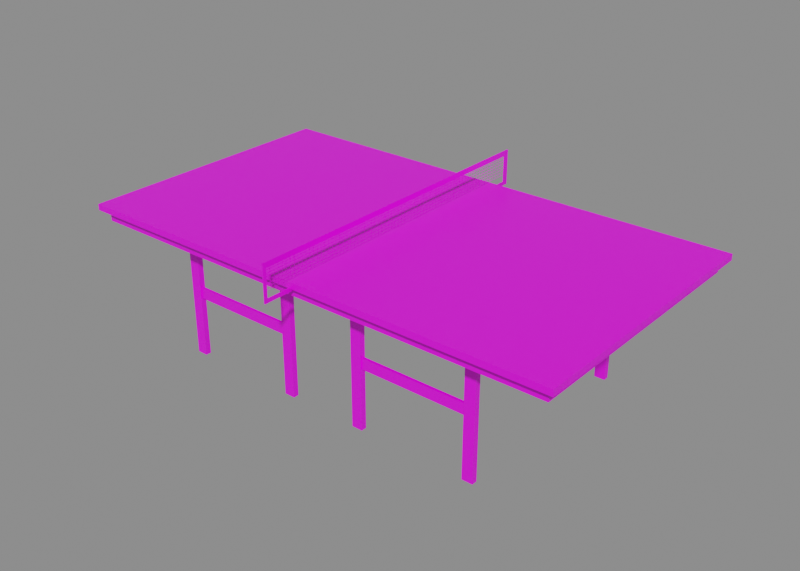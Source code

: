 # Source: table_tennis.blend  (saved by Blender 2.92.15; exported with 4.5.12 LTS)
import bpy
from mathutils import Matrix  # noqa: F401  (used for matrix-valued properties, if any)

bpy.ops.wm.read_factory_settings(use_empty=True)
scene = bpy.context.scene
scene.name = 'Scene'

# ---- collections
col_collection = bpy.data.collections.new('Collection'); scene.collection.children.link(col_collection)

# ---- images (referenced by path relative to the original .blend; pixels are not part of the script)
import os
ASSET_DIR = os.environ.get("B2B_ASSET_DIR", "")  # directory of the original .blend (textures are referenced by path, not embedded)
HERE = os.path.dirname(os.path.abspath(__file__))  # packed textures are extracted next to this script under _unpacked/

def load_image(name, relpath, width, height, colorspace="sRGB"):
    """Load a texture the original file referenced (path relative to the .blend, or extracted next to this script)."""
    p = next((c for c in (os.path.join(HERE, relpath), os.path.join(ASSET_DIR, relpath)) if relpath and os.path.exists(c)), "")
    if p:
        img = bpy.data.images.load(p, check_existing=True)
        img.name = name
    else:  # same state as the original file: an image datablock whose file is absent (Cycles renders it pink)
        img = bpy.data.images.new(name, width, height)
        img.source = "FILE"
        img.filepath = "//" + (relpath or name)
    img.colorspace_settings.name = colorspace
    return img
img_low_poly_vhs_textures_png = load_image('low poly vhs textures.png', 'textures/low poly vhs textures.png', 1024, 1024, 'sRGB')

# ---- materials (node trees are filled in below, after node groups)
mat_material = bpy.data.materials.new('Material')
mat_material.alpha_threshold = 0.0
mat_material.line_color = (0.0, 0.0, 0.0, 1.0)

# ---- material node trees
mat_material.use_nodes = True; mat_material.node_tree.nodes.clear()
_N = mat_material.node_tree.nodes; _L = mat_material.node_tree.links
n0 = _N.new('ShaderNodeOutputMaterial'); n0.name = 'Material Output'; n0.location = (300, 300)
n1 = _N.new('ShaderNodeBsdfPrincipled'); n1.name = 'Principled BSDF'; n1.location = (10, 300)
n1.distribution = 'GGX'
n1.subsurface_method = 'BURLEY'
n1.inputs[2].default_value = 0.4783
n1.inputs[3].default_value = 1.45
n1.inputs[27].default_value = (0.0, 0.0, 0.0, 1.0)
n1.inputs[28].default_value = 1.0
n2 = _N.new('ShaderNodeTexImage'); n2.name = 'Image Texture'; n2.location = (-280, 280)
n2.image = img_low_poly_vhs_textures_png
_L.new(n1.outputs[0], n0.inputs[0])
_L.new(n2.outputs[0], n1.inputs[0])
n0.is_active_output = True

# ---- world
world_world_001 = bpy.data.worlds.new('World.001'); scene.world = world_world_001
world_world_001.use_nodes = True; world_world_001.node_tree.nodes.clear()
_N = world_world_001.node_tree.nodes; _L = world_world_001.node_tree.links
n0 = _N.new('ShaderNodeOutputWorld'); n0.name = 'World Output'; n0.location = (300, 300)
n1 = _N.new('ShaderNodeBackground'); n1.name = 'Background'; n1.location = (10, 300)
n1.inputs[0].default_value = (0.2396, 0.2396, 0.2396, 1.0)
_L.new(n1.outputs[0], n0.inputs[0])
n0.is_active_output = True
world_world_001.use_sun_shadow = False
world_world_001.sun_shadow_jitter_overblur = 0.0

# ---- meshes
me_cube_021 = bpy.data.meshes.new('Cube.021')
me_cube_021.from_pydata([(-0.5372, -0.01232, -0.2876), (-0.5372, -0.01232, 0.3266), (-0.5372, 0.01232, -0.2876), (-0.5372, 0.01232, 0.3266), (-0.4891, -0.01232, -0.2876), (-0.4891, -0.01232, 0.3266), (-0.4891, 0.01232, -0.2876), (-0.4891, 0.01232, 0.3266), (-0.5217, -0.006351, 0.03005), (0.01211, -0.006351, 0.03005), (-0.5217, 0.006351, 0.03005), (0.01211, 0.006351, 0.03005), (-0.5217, -0.006351, -0.01828), (0.01211, -0.006351, -0.01828), (-0.5217, 0.006351, -0.01828), (0.01211, 0.006351, -0.01828), (-0.01644, -0.01232, -0.2876), (-0.01644, -0.01232, 0.3266), (-0.01644, 0.01232, -0.2876), (-0.01644, 0.01232, 0.3266), (0.03167, -0.01232, -0.2876), (0.03167, -0.01232, 0.3266), (0.03167, 0.01232, -0.2876), (0.03167, 0.01232, 0.3266), (0.3434, -0.01232, -0.2876), (0.3434, -0.01232, 0.3266), (0.3434, 0.01232, -0.2876), (0.3434, 0.01232, 0.3266), (0.3915, -0.01232, -0.2876), (0.3915, -0.01232, 0.3266), (0.3915, 0.01232, -0.2876), (0.3915, 0.01232, 0.3266), (0.3588, -0.006351, 0.03005), (0.8927, -0.006351, 0.03005), (0.3588, 0.006351, 0.03005), (0.8927, 0.006351, 0.03005), (0.3588, -0.006351, -0.01828), (0.8927, -0.006351, -0.01828), (0.3588, 0.006351, -0.01828), (0.8927, 0.006351, -0.01828), (0.8641, -0.01232, -0.2876), (0.8641, -0.01232, 0.3266), (0.8641, 0.01232, -0.2876), (0.8641, 0.01232, 0.3266), (0.9122, -0.01232, -0.2876), (0.9122, -0.01232, 0.3266), (0.9122, 0.01232, -0.2876), (0.9122, 0.01232, 0.3266), (-0.5372, -0.918, -0.2876), (-0.5372, -0.918, 0.3266), (-0.5372, -0.8934, -0.2876), (-0.5372, -0.8934, 0.3266), (-0.4891, -0.918, -0.2876), (-0.4891, -0.918, 0.3266), (-0.4891, -0.8934, -0.2876), (-0.4891, -0.8934, 0.3266), (-0.5217, -0.9121, 0.03005), (0.01211, -0.9121, 0.03005), (-0.5217, -0.8994, 0.03005), (0.01211, -0.8994, 0.03005), (-0.5217, -0.9121, -0.01828), (0.01211, -0.9121, -0.01828), (-0.5217, -0.8994, -0.01828), (0.01211, -0.8994, -0.01828), (-0.01644, -0.918, -0.2876), (-0.01644, -0.918, 0.3266), (-0.01644, -0.8934, -0.2876), (-0.01644, -0.8934, 0.3266), (0.03167, -0.918, -0.2876), (0.03167, -0.918, 0.3266), (0.03167, -0.8934, -0.2876), (0.03167, -0.8934, 0.3266), (0.3434, -0.918, -0.2876), (0.3434, -0.918, 0.3266), (0.3434, -0.8934, -0.2876), (0.3434, -0.8934, 0.3266), (0.3915, -0.918, -0.2876), (0.3915, -0.918, 0.3266), (0.3915, -0.8934, -0.2876), (0.3915, -0.8934, 0.3266), (0.3588, -0.9121, 0.03005), (0.8927, -0.9121, 0.03005), (0.3588, -0.8994, 0.03005), (0.8927, -0.8994, 0.03005), (0.3588, -0.9121, -0.01828), (0.8927, -0.9121, -0.01828), (0.3588, -0.8994, -0.01828), (0.8927, -0.8994, -0.01828), (0.8641, -0.918, -0.2876), (0.8641, -0.918, 0.3266), (0.8641, -0.8934, -0.2876), (0.8641, -0.8934, 0.3266), (0.9122, -0.918, -0.2876), (0.9122, -0.918, 0.3266), (0.9122, -0.8934, -0.2876), (0.9122, -0.8934, 0.3266), (-0.8794, -1.035, 0.2637), (-0.8794, -1.035, 0.3397), (-0.8794, 0.1267, 0.2637), (-0.8794, 0.1267, 0.3397), (1.267, -1.035, 0.2637), (1.267, -1.035, 0.3397), (1.267, 0.1267, 0.2637), (1.267, 0.1267, 0.3397), (-0.8794, -1.035, 0.3126), (-0.8794, 0.1267, 0.3126), (1.267, 0.1267, 0.3126), (1.267, -1.035, 0.3126), (-0.913, -1.067, 0.3126), (-0.913, -1.067, 0.3397), (-0.913, 0.1585, 0.3397), (1.301, 0.1585, 0.3397), (1.301, -1.067, 0.3397), (-0.913, 0.1585, 0.3126), (1.301, 0.1585, 0.3126), (1.301, -1.067, 0.3126), (-0.8794, -0.4461, 0.2637), (-0.8794, -0.4621, 0.2637), (-0.8794, -0.4621, 0.3397), (-0.8794, -0.4461, 0.3397), (1.267, -0.4621, 0.2637), (1.267, -0.4461, 0.2637), (1.267, -0.4461, 0.3397), (1.267, -0.4621, 0.3397), (1.267, -0.4461, 0.3126), (1.267, -0.4621, 0.3126), (-0.8794, -0.4621, 0.3126), (-0.8794, -0.4461, 0.3126), (-0.913, -0.4626, 0.3397), (-0.913, -0.4457, 0.3397), (1.301, -0.4457, 0.3397), (1.301, -0.4626, 0.3397), (1.301, -0.4457, 0.3126), (1.301, -0.4626, 0.3126), (-0.913, -0.4626, 0.3126), (-0.913, -0.4457, 0.3126), (0.1895, -1.188, 0.457), (0.1895, -1.188, 0.2977), (0.1895, 0.2792, 0.457), (0.1895, 0.2792, 0.2977), (0.1895, -1.188, 0.434), (0.1895, -1.188, 0.3136), (0.1895, 0.2792, 0.3136), (0.1895, 0.2792, 0.434), (0.1895, -1.174, 0.457), (0.1895, -1.174, 0.2977), (0.1895, -1.174, 0.434), (0.1895, -1.174, 0.3136), (0.1895, 0.2563, 0.2977), (0.1895, 0.2563, 0.434), (0.1895, 0.2563, 0.3136), (0.1885, -1.188, 0.457), (0.1885, -1.188, 0.2977), (0.1885, 0.2792, 0.457), (0.1885, 0.2792, 0.2977), (0.1885, -1.188, 0.434), (0.1885, -1.188, 0.3136), (0.1885, 0.2792, 0.3136), (0.1885, 0.2792, 0.434), (0.1885, -1.174, 0.457), (0.1885, -1.174, 0.2977), (0.1885, -1.174, 0.434), (0.1885, -1.174, 0.3136), (0.1885, 0.2563, 0.2977), (0.1885, 0.2563, 0.434), (0.1885, 0.2563, 0.3136), (0.1915, -1.174, 0.457), (0.1915, -1.188, 0.457), (0.1915, -1.188, 0.3136), (0.1915, -1.188, 0.2977), (0.1915, 0.2563, 0.2977), (0.1915, 0.2792, 0.2977), (0.1915, -1.188, 0.434), (0.1915, 0.2792, 0.3136), (0.1915, 0.2792, 0.434), (0.1915, 0.2792, 0.457), (0.1915, 0.2563, 0.434), (0.1915, 0.2563, 0.3136), (0.1915, -1.174, 0.2977), (0.1915, -1.174, 0.434), (0.1915, -1.174, 0.3136), (0.1865, -1.174, 0.457), (0.1865, -1.188, 0.457), (0.1865, -1.188, 0.3136), (0.1865, -1.188, 0.2977), (0.1865, 0.2563, 0.2977), (0.1865, 0.2792, 0.2977), (0.1865, -1.188, 0.434), (0.1865, 0.2792, 0.3136), (0.1865, 0.2792, 0.434), (0.1865, 0.2792, 0.457), (0.1865, 0.2563, 0.434), (0.1865, 0.2563, 0.3136), (0.1865, -1.174, 0.2977), (0.1865, -1.174, 0.434), (0.1865, -1.174, 0.3136), (0.189, -1.154, 0.3468), (0.189, -1.152, 0.3468), (0.189, -1.154, 0.4539), (0.189, -1.152, 0.4539), (0.189, -1.134, 0.3468), (0.189, -1.133, 0.3468), (0.189, -1.134, 0.4539), (0.189, -1.133, 0.4539), (0.189, -1.114, 0.3468), (0.189, -1.113, 0.3468), (0.189, -1.114, 0.4539), (0.189, -1.113, 0.4539), (0.189, -1.094, 0.3468), (0.189, -1.093, 0.3468), (0.189, -1.094, 0.4539), (0.189, -1.093, 0.4539), (0.189, -1.074, 0.3468), (0.189, -1.073, 0.3468), (0.189, -1.074, 0.4539), (0.189, -1.073, 0.4539), (0.189, -1.055, 0.3468), (0.189, -1.053, 0.3468), (0.189, -1.055, 0.4539), (0.189, -1.053, 0.4539), (0.189, -1.035, 0.3468), (0.189, -1.033, 0.3468), (0.189, -1.035, 0.4539), (0.189, -1.033, 0.4539), (0.189, -1.015, 0.3468), (0.189, -1.014, 0.3468), (0.189, -1.015, 0.4539), (0.189, -1.014, 0.4539), (0.189, -0.9952, 0.3468), (0.189, -0.9938, 0.3468), (0.189, -0.9952, 0.4539), (0.189, -0.9938, 0.4539), (0.189, -0.9754, 0.3468), (0.189, -0.974, 0.3468), (0.189, -0.9754, 0.4539), (0.189, -0.974, 0.4539), (0.189, -0.9556, 0.3468), (0.189, -0.9542, 0.3468), (0.189, -0.9556, 0.4539), (0.189, -0.9542, 0.4539), (0.189, -0.9358, 0.3468), (0.189, -0.9344, 0.3468), (0.189, -0.9358, 0.4539), (0.189, -0.9344, 0.4539), (0.189, -0.916, 0.3468), (0.189, -0.9146, 0.3468), (0.189, -0.916, 0.4539), (0.189, -0.9146, 0.4539), (0.189, -0.8962, 0.3468), (0.189, -0.8948, 0.3468), (0.189, -0.8962, 0.4539), (0.189, -0.8948, 0.4539), (0.189, -0.8763, 0.3468), (0.189, -0.875, 0.3468), (0.189, -0.8763, 0.4539), (0.189, -0.875, 0.4539), (0.189, -0.8565, 0.3468), (0.189, -0.8552, 0.3468), (0.189, -0.8565, 0.4539), (0.189, -0.8552, 0.4539), (0.189, -0.8367, 0.3468), (0.189, -0.8353, 0.3468), (0.189, -0.8367, 0.4539), (0.189, -0.8353, 0.4539), (0.189, -0.8169, 0.3468), (0.189, -0.8155, 0.3468), (0.189, -0.8169, 0.4539), (0.189, -0.8155, 0.4539), (0.189, -0.7971, 0.3468), (0.189, -0.7957, 0.3468), (0.189, -0.7971, 0.4539), (0.189, -0.7957, 0.4539), (0.189, -0.7773, 0.3468), (0.189, -0.7759, 0.3468), (0.189, -0.7773, 0.4539), (0.189, -0.7759, 0.4539), (0.189, -0.7575, 0.3468), (0.189, -0.7561, 0.3468), (0.189, -0.7575, 0.4539), (0.189, -0.7561, 0.4539), (0.189, -0.7377, 0.3468), (0.189, -0.7363, 0.3468), (0.189, -0.7377, 0.4539), (0.189, -0.7363, 0.4539), (0.189, -0.7179, 0.3468), (0.189, -0.7165, 0.3468), (0.189, -0.7179, 0.4539), (0.189, -0.7165, 0.4539), (0.189, -0.698, 0.3468), (0.189, -0.6967, 0.3468), (0.189, -0.698, 0.4539), (0.189, -0.6967, 0.4539), (0.189, -0.6782, 0.3468), (0.189, -0.6769, 0.3468), (0.189, -0.6782, 0.4539), (0.189, -0.6769, 0.4539), (0.189, -0.6584, 0.3468), (0.189, -0.657, 0.3468), (0.189, -0.6584, 0.4539), (0.189, -0.657, 0.4539), (0.189, -0.6386, 0.3468), (0.189, -0.6372, 0.3468), (0.189, -0.6386, 0.4539), (0.189, -0.6372, 0.4539), (0.189, -0.6188, 0.3468), (0.189, -0.6174, 0.3468), (0.189, -0.6188, 0.4539), (0.189, -0.6174, 0.4539), (0.189, -0.599, 0.3468), (0.189, -0.5976, 0.3468), (0.189, -0.599, 0.4539), (0.189, -0.5976, 0.4539), (0.189, -0.5792, 0.3468), (0.189, -0.5778, 0.3468), (0.189, -0.5792, 0.4539), (0.189, -0.5778, 0.4539), (0.189, -0.5594, 0.3468), (0.189, -0.558, 0.3468), (0.189, -0.5594, 0.4539), (0.189, -0.558, 0.4539), (0.189, -0.5396, 0.3468), (0.189, -0.5382, 0.3468), (0.189, -0.5396, 0.4539), (0.189, -0.5382, 0.4539), (0.189, -0.5198, 0.3468), (0.189, -0.5184, 0.3468), (0.189, -0.5198, 0.4539), (0.189, -0.5184, 0.4539), (0.189, -0.4999, 0.3468), (0.189, -0.4986, 0.3468), (0.189, -0.4999, 0.4539), (0.189, -0.4986, 0.4539), (0.189, -0.4801, 0.3468), (0.189, -0.4788, 0.3468), (0.189, -0.4801, 0.4539), (0.189, -0.4788, 0.4539), (0.189, -0.4603, 0.3468), (0.189, -0.4589, 0.3468), (0.189, -0.4603, 0.4539), (0.189, -0.4589, 0.4539), (0.189, -0.4405, 0.3468), (0.189, -0.4391, 0.3468), (0.189, -0.4405, 0.4539), (0.189, -0.4391, 0.4539), (0.189, -0.4207, 0.3468), (0.189, -0.4193, 0.3468), (0.189, -0.4207, 0.4539), (0.189, -0.4193, 0.4539), (0.189, -0.4009, 0.3468), (0.189, -0.3995, 0.3468), (0.189, -0.4009, 0.4539), (0.189, -0.3995, 0.4539), (0.189, -0.3811, 0.3468), (0.189, -0.3797, 0.3468), (0.189, -0.3811, 0.4539), (0.189, -0.3797, 0.4539), (0.189, -0.3613, 0.3468), (0.189, -0.3599, 0.3468), (0.189, -0.3613, 0.4539), (0.189, -0.3599, 0.4539), (0.189, -0.3415, 0.3468), (0.189, -0.3401, 0.3468), (0.189, -0.3415, 0.4539), (0.189, -0.3401, 0.4539), (0.189, -0.3216, 0.3468), (0.189, -0.3203, 0.3468), (0.189, -0.3216, 0.4539), (0.189, -0.3203, 0.4539), (0.189, -0.3018, 0.3468), (0.189, -0.3005, 0.3468), (0.189, -0.3018, 0.4539), (0.189, -0.3005, 0.4539), (0.189, -0.282, 0.3468), (0.189, -0.2806, 0.3468), (0.189, -0.282, 0.4539), (0.189, -0.2806, 0.4539), (0.189, -0.2622, 0.3468), (0.189, -0.2608, 0.3468), (0.189, -0.2622, 0.4539), (0.189, -0.2608, 0.4539), (0.189, -0.2424, 0.3468), (0.189, -0.241, 0.3468), (0.189, -0.2424, 0.4539), (0.189, -0.241, 0.4539), (0.189, -0.2226, 0.3468), (0.189, -0.2212, 0.3468), (0.189, -0.2226, 0.4539), (0.189, -0.2212, 0.4539), (0.189, -0.2028, 0.3468), (0.189, -0.2014, 0.3468), (0.189, -0.2028, 0.4539), (0.189, -0.2014, 0.4539), (0.189, -0.183, 0.3468), (0.189, -0.1816, 0.3468), (0.189, -0.183, 0.4539), (0.189, -0.1816, 0.4539), (0.189, -0.1632, 0.3468), (0.189, -0.1618, 0.3468), (0.189, -0.1632, 0.4539), (0.189, -0.1618, 0.4539), (0.189, -0.1433, 0.3468), (0.189, -0.142, 0.3468), (0.189, -0.1433, 0.4539), (0.189, -0.142, 0.4539), (0.189, -0.1235, 0.3468), (0.189, -0.1222, 0.3468), (0.189, -0.1235, 0.4539), (0.189, -0.1222, 0.4539), (0.189, -0.1037, 0.3468), (0.189, -0.1024, 0.3468), (0.189, -0.1037, 0.4539), (0.189, -0.1024, 0.4539), (0.189, -0.08392, 0.3468), (0.189, -0.08254, 0.3468), (0.189, -0.08392, 0.4539), (0.189, -0.08254, 0.4539), (0.189, -0.06411, 0.3468), (0.189, -0.06273, 0.3468), (0.189, -0.06411, 0.4539), (0.189, -0.06273, 0.4539), (0.189, -0.0443, 0.3468), (0.189, -0.04292, 0.3468), (0.189, -0.0443, 0.4539), (0.189, -0.04292, 0.4539), (0.189, -0.02449, 0.3468), (0.189, -0.02311, 0.3468), (0.189, -0.02449, 0.4539), (0.189, -0.02311, 0.4539), (0.189, -0.004676, 0.3468), (0.189, -0.0033, 0.3468), (0.189, -0.004676, 0.4539), (0.189, -0.0033, 0.4539), (0.189, 0.01513, 0.3468), (0.189, 0.01651, 0.3468), (0.189, 0.01513, 0.4539), (0.189, 0.01651, 0.4539), (0.189, 0.03495, 0.3468), (0.189, 0.03632, 0.3468), (0.189, 0.03495, 0.4539), (0.189, 0.03632, 0.4539), (0.189, 0.05476, 0.3468), (0.189, 0.05613, 0.3468), (0.189, 0.05476, 0.4539), (0.189, 0.05613, 0.4539), (0.189, 0.07457, 0.3468), (0.189, 0.07594, 0.3468), (0.189, 0.07457, 0.4539), (0.189, 0.07594, 0.4539), (0.189, 0.09438, 0.3468), (0.189, 0.09575, 0.3468), (0.189, 0.09438, 0.4539), (0.189, 0.09575, 0.4539), (0.189, 0.1142, 0.3468), (0.189, 0.1156, 0.3468), (0.189, 0.1142, 0.4539), (0.189, 0.1156, 0.4539), (0.189, 0.134, 0.3468), (0.189, 0.1354, 0.3468), (0.189, 0.134, 0.4539), (0.189, 0.1354, 0.4539), (0.189, 0.1538, 0.3468), (0.189, 0.1552, 0.3468), (0.189, 0.1538, 0.4539), (0.189, 0.1552, 0.4539), (0.189, 0.1736, 0.3468), (0.189, 0.175, 0.3468), (0.189, 0.1736, 0.4539), (0.189, 0.175, 0.4539), (0.189, 0.1934, 0.3468), (0.189, 0.1948, 0.3468), (0.189, 0.1934, 0.4539), (0.189, 0.1948, 0.4539), (0.189, 0.2132, 0.3468), (0.189, 0.2146, 0.3468), (0.189, 0.2132, 0.4539), (0.189, 0.2146, 0.4539), (0.189, 0.2331, 0.3468), (0.189, 0.2344, 0.3468), (0.189, 0.2331, 0.4539), (0.189, 0.2344, 0.4539), (0.189, -1.175, 0.3478), (0.189, -1.175, 0.3458), (0.189, 0.2666, 0.3478), (0.189, 0.2666, 0.3458), (0.189, -1.175, 0.3609), (0.189, -1.175, 0.3589), (0.189, 0.2666, 0.3609), (0.189, 0.2666, 0.3589), (0.189, -1.175, 0.3739), (0.189, -1.175, 0.3719), (0.189, 0.2666, 0.3739), (0.189, 0.2666, 0.3719), (0.189, -1.175, 0.387), (0.189, -1.175, 0.385), (0.189, 0.2666, 0.387), (0.189, 0.2666, 0.385), (0.189, -1.175, 0.4001), (0.189, -1.175, 0.3981), (0.189, 0.2666, 0.4001), (0.189, 0.2666, 0.3981), (0.189, -1.175, 0.4132), (0.189, -1.175, 0.4112), (0.189, 0.2666, 0.4132), (0.189, 0.2666, 0.4112), (0.189, -1.175, 0.4262), (0.189, -1.175, 0.4242), (0.189, 0.2666, 0.4262), (0.189, 0.2666, 0.4242)], [], [(0, 1, 3, 2), (2, 3, 7, 6), (6, 7, 5, 4), (4, 5, 1, 0), (2, 6, 4, 0), (8, 9, 11, 10), (10, 11, 15, 14), (14, 15, 13, 12), (12, 13, 9, 8), (10, 14, 12, 8), (15, 11, 9, 13), (16, 17, 19, 18), (18, 19, 23, 22), (22, 23, 21, 20), (20, 21, 17, 16), (18, 22, 20, 16), (24, 25, 27, 26), (26, 27, 31, 30), (30, 31, 29, 28), (28, 29, 25, 24), (26, 30, 28, 24), (32, 33, 35, 34), (34, 35, 39, 38), (38, 39, 37, 36), (36, 37, 33, 32), (34, 38, 36, 32), (39, 35, 33, 37), (40, 41, 43, 42), (42, 43, 47, 46), (46, 47, 45, 44), (44, 45, 41, 40), (42, 46, 44, 40), (48, 49, 51, 50), (50, 51, 55, 54), (54, 55, 53, 52), (52, 53, 49, 48), (56, 57, 59, 58), (58, 59, 63, 62), (62, 63, 61, 60), (60, 61, 57, 56), (58, 62, 60, 56), (63, 59, 57, 61), (64, 65, 67, 66), (66, 67, 71, 70), (70, 71, 69, 68), (68, 69, 65, 64), (72, 73, 75, 74), (74, 75, 79, 78), (78, 79, 77, 76), (76, 77, 73, 72), (80, 81, 83, 82), (82, 83, 87, 86), (86, 87, 85, 84), (84, 85, 81, 80), (82, 86, 84, 80), (87, 83, 81, 85), (88, 89, 91, 90), (90, 91, 95, 94), (94, 95, 93, 92), (92, 93, 89, 88), (119, 99, 110, 129), (124, 106, 114, 132), (123, 101, 112, 131), (126, 104, 108, 134), (123, 118, 97, 101), (100, 107, 104, 96), (120, 125, 107, 100), (98, 105, 106, 102), (116, 127, 105, 98), (135, 129, 110, 113), (113, 110, 111, 114), (133, 131, 112, 115), (115, 112, 109, 108), (101, 97, 109, 112), (106, 105, 113, 114), (104, 107, 115, 108), (99, 103, 111, 110), (114, 111, 130, 132), (132, 130, 131, 133), (108, 109, 128, 134), (134, 128, 129, 135), (96, 104, 126, 117), (117, 126, 127, 116), (102, 106, 124, 121), (121, 124, 125, 120), (103, 99, 119, 122), (122, 119, 118, 123), (105, 127, 135, 113), (127, 126, 134, 135), (103, 122, 130, 111), (122, 123, 131, 130), (107, 125, 133, 115), (125, 124, 132, 133), (97, 118, 128, 109), (118, 119, 129, 128), (140, 141, 168, 172), (146, 149, 176, 179), (136, 140, 172, 167), (147, 146, 179, 180), (148, 139, 171, 170), (165, 164, 191, 192), (142, 143, 174, 173), (153, 158, 189, 190), (141, 137, 169, 168), (162, 165, 192, 195), (157, 154, 186, 188), (144, 136, 167, 166), (163, 160, 193, 185), (156, 155, 187, 183), (136, 144, 159, 151), (137, 141, 156, 152), (139, 148, 163, 154), (140, 136, 151, 155), (141, 140, 155, 156), (142, 139, 154, 157), (138, 143, 158, 153), (144, 138, 153, 159), (145, 137, 152, 160), (143, 142, 157, 158), (146, 147, 162, 161), (149, 146, 161, 164), (148, 145, 160, 163), (147, 150, 165, 162), (150, 149, 164, 165), (177, 170, 171, 173), (175, 166, 179, 176, 174), (167, 172, 179, 166), (178, 170, 177, 180), (168, 169, 178, 180), (172, 168, 180, 179), (177, 173, 174, 176), (192, 188, 186, 185), (190, 189, 191, 194, 181), (182, 181, 194, 187), (193, 195, 192, 185), (183, 195, 193, 184), (187, 194, 195, 183), (192, 191, 189, 188), (159, 153, 190, 181), (145, 148, 170, 178), (139, 142, 173, 171), (160, 152, 184, 193), (150, 147, 180, 177), (143, 138, 175, 174), (149, 150, 177, 176), (151, 159, 181, 182), (138, 144, 166, 175), (152, 156, 183, 184), (137, 145, 178, 169), (158, 157, 188, 189), (154, 163, 185, 186), (161, 162, 195, 194), (155, 151, 182, 187), (164, 161, 194, 191), (196, 197, 199, 198), (200, 201, 203, 202), (204, 205, 207, 206), (208, 209, 211, 210), (212, 213, 215, 214), (216, 217, 219, 218), (220, 222, 223, 221), (224, 225, 227, 226), (228, 230, 231, 229), (232, 234, 235, 233), (236, 238, 239, 237), (240, 242, 243, 241), (244, 246, 247, 245), (248, 249, 251, 250), (252, 254, 255, 253), (256, 257, 259, 258), (260, 262, 263, 261), (264, 265, 267, 266), (268, 270, 271, 269), (272, 273, 275, 274), (276, 278, 279, 277), (280, 281, 283, 282), (284, 286, 287, 285), (288, 289, 291, 290), (292, 294, 295, 293), (296, 297, 299, 298), (300, 302, 303, 301), (304, 306, 307, 305), (308, 310, 311, 309), (312, 314, 315, 313), (316, 318, 319, 317), (320, 322, 323, 321), (324, 326, 327, 325), (328, 330, 331, 329), (332, 334, 335, 333), (336, 338, 339, 337), (340, 342, 343, 341), (344, 346, 347, 345), (348, 350, 351, 349), (352, 354, 355, 353), (356, 358, 359, 357), (360, 362, 363, 361), (364, 366, 367, 365), (368, 370, 371, 369), (372, 374, 375, 373), (376, 378, 379, 377), (380, 382, 383, 381), (384, 386, 387, 385), (388, 390, 391, 389), (392, 394, 395, 393), (396, 398, 399, 397), (400, 401, 403, 402), (404, 405, 407, 406), (408, 409, 411, 410), (412, 413, 415, 414), (416, 417, 419, 418), (420, 421, 423, 422), (424, 425, 427, 426), (428, 429, 431, 430), (432, 434, 435, 433), (436, 437, 439, 438), (440, 441, 443, 442), (444, 445, 447, 446), (448, 450, 451, 449), (452, 453, 455, 454), (456, 457, 459, 458), (460, 461, 463, 462), (464, 465, 467, 466), (468, 469, 471, 470), (472, 474, 475, 473), (476, 477, 479, 478), (480, 481, 483, 482), (484, 486, 487, 485), (488, 489, 491, 490), (492, 493, 495, 494), (496, 497, 499, 498), (500, 501, 503, 502), (504, 506, 507, 505)])
_uv = me_cube_021.uv_layers.new(name='UVMap')
_uv.uv.foreach_set('vector', [0.9349, 0.5346, 0.944, 0.5346, 0.944, 0.5437, 0.9349, 0.5437, 0.9349, 0.5437, 0.944, 0.5437, 0.944, 0.5527, 0.9349, 0.5527, 0.9349, 0.5527, 0.944, 0.5527, 0.944, 0.5618, 0.9349, 0.5618, 0.9349, 0.5618, 0.944, 0.5618, 0.944, 0.5709, 0.9349, 0.5709, 0.9259, 0.5527, 0.9349, 0.5527, 0.9349, 0.5618, 0.9259, 0.5618, 0.9349, 0.5346, 0.944, 0.5346, 0.944, 0.5437, 0.9349, 0.5437, 0.9349, 0.5437, 0.944, 0.5437, 0.944, 0.5527, 0.9349, 0.5527, 0.9349, 0.5527, 0.944, 0.5527, 0.944, 0.5618, 0.9349, 0.5618, 0.9349, 0.5618, 0.944, 0.5618, 0.944, 0.5709, 0.9349, 0.5709, 0.9259, 0.5527, 0.9349, 0.5527, 0.9349, 0.5618, 0.9259, 0.5618, 0.944, 0.5527, 0.9531, 0.5527, 0.9531, 0.5618, 0.944, 0.5618, 0.9349, 0.5346, 0.944, 0.5346, 0.944, 0.5437, 0.9349, 0.5437, 0.9349, 0.5437, 0.944, 0.5437, 0.944, 0.5527, 0.9349, 0.5527, 0.9349, 0.5527, 0.944, 0.5527, 0.944, 0.5618, 0.9349, 0.5618, 0.9349, 0.5618, 0.944, 0.5618, 0.944, 0.5709, 0.9349, 0.5709, 0.9259, 0.5527, 0.9349, 0.5527, 0.9349, 0.5618, 0.9259, 0.5618, 0.9349, 0.5346, 0.944, 0.5346, 0.944, 0.5437, 0.9349, 0.5437, 0.9349, 0.5437, 0.944, 0.5437, 0.944, 0.5527, 0.9349, 0.5527, 0.9349, 0.5527, 0.944, 0.5527, 0.944, 0.5618, 0.9349, 0.5618, 0.9349, 0.5618, 0.944, 0.5618, 0.944, 0.5709, 0.9349, 0.5709, 0.9259, 0.5527, 0.9349, 0.5527, 0.9349, 0.5618, 0.9259, 0.5618, 0.9349, 0.5346, 0.944, 0.5346, 0.944, 0.5437, 0.9349, 0.5437, 0.9349, 0.5437, 0.944, 0.5437, 0.944, 0.5527, 0.9349, 0.5527, 0.9349, 0.5527, 0.944, 0.5527, 0.944, 0.5618, 0.9349, 0.5618, 0.9349, 0.5618, 0.944, 0.5618, 0.944, 0.5709, 0.9349, 0.5709, 0.9259, 0.5527, 0.9349, 0.5527, 0.9349, 0.5618, 0.9259, 0.5618, 0.944, 0.5527, 0.9531, 0.5527, 0.9531, 0.5618, 0.944, 0.5618, 0.9349, 0.5346, 0.944, 0.5346, 0.944, 0.5437, 0.9349, 0.5437, 0.9349, 0.5437, 0.944, 0.5437, 0.944, 0.5527, 0.9349, 0.5527, 0.9349, 0.5527, 0.944, 0.5527, 0.944, 0.5618, 0.9349, 0.5618, 0.9349, 0.5618, 0.944, 0.5618, 0.944, 0.5709, 0.9349, 0.5709, 0.9259, 0.5527, 0.9349, 0.5527, 0.9349, 0.5618, 0.9259, 0.5618, 0.9349, 0.5346, 0.944, 0.5346, 0.944, 0.5437, 0.9349, 0.5437, 0.9349, 0.5437, 0.944, 0.5437, 0.944, 0.5527, 0.9349, 0.5527, 0.9349, 0.5527, 0.944, 0.5527, 0.944, 0.5618, 0.9349, 0.5618, 0.9349, 0.5618, 0.944, 0.5618, 0.944, 0.5709, 0.9349, 0.5709, 0.9349, 0.5346, 0.944, 0.5346, 0.944, 0.5437, 0.9349, 0.5437, 0.9349, 0.5437, 0.944, 0.5437, 0.944, 0.5527, 0.9349, 0.5527, 0.9349, 0.5527, 0.944, 0.5527, 0.944, 0.5618, 0.9349, 0.5618, 0.9349, 0.5618, 0.944, 0.5618, 0.944, 0.5709, 0.9349, 0.5709, 0.9259, 0.5527, 0.9349, 0.5527, 0.9349, 0.5618, 0.9259, 0.5618, 0.944, 0.5527, 0.9531, 0.5527, 0.9531, 0.5618, 0.944, 0.5618, 0.9349, 0.5346, 0.944, 0.5346, 0.944, 0.5437, 0.9349, 0.5437, 0.9349, 0.5437, 0.944, 0.5437, 0.944, 0.5527, 0.9349, 0.5527, 0.9349, 0.5527, 0.944, 0.5527, 0.944, 0.5618, 0.9349, 0.5618, 0.9349, 0.5618, 0.944, 0.5618, 0.944, 0.5709, 0.9349, 0.5709, 0.9349, 0.5346, 0.944, 0.5346, 0.944, 0.5437, 0.9349, 0.5437, 0.9349, 0.5437, 0.944, 0.5437, 0.944, 0.5527, 0.9349, 0.5527, 0.9349, 0.5527, 0.944, 0.5527, 0.944, 0.5618, 0.9349, 0.5618, 0.9349, 0.5618, 0.944, 0.5618, 0.944, 0.5709, 0.9349, 0.5709, 0.9349, 0.5346, 0.944, 0.5346, 0.944, 0.5437, 0.9349, 0.5437, 0.9349, 0.5437, 0.944, 0.5437, 0.944, 0.5527, 0.9349, 0.5527, 0.9349, 0.5527, 0.944, 0.5527, 0.944, 0.5618, 0.9349, 0.5618, 0.9349, 0.5618, 0.944, 0.5618, 0.944, 0.5709, 0.9349, 0.5709, 0.9259, 0.5527, 0.9349, 0.5527, 0.9349, 0.5618, 0.9259, 0.5618, 0.944, 0.5527, 0.9531, 0.5527, 0.9531, 0.5618, 0.944, 0.5618, 0.9349, 0.5346, 0.944, 0.5346, 0.944, 0.5437, 0.9349, 0.5437, 0.9349, 0.5437, 0.944, 0.5437, 0.944, 0.5527, 0.9349, 0.5527, 0.9349, 0.5527, 0.944, 0.5527, 0.944, 0.5618, 0.9349, 0.5618, 0.9349, 0.5618, 0.944, 0.5618, 0.944, 0.5709, 0.9349, 0.5709, 0.9209, 0.4073, 0.9113, 0.4136, 0.9108, 0.4132, 0.9209, 0.4064, 0.4288, 0.8356, 0.417, 0.8274, 0.4176, 0.8271, 0.4287, 0.8347, 0.9214, 0.4521, 0.931, 0.4458, 0.9316, 0.4462, 0.9214, 0.453, 0.4292, 0.7855, 0.441, 0.7937, 0.4404, 0.794, 0.4293, 0.7864, 0.4292, 0.8329, 0.4292, 0.7882, 0.439, 0.7947, 0.4388, 0.8267, 0.9692, 0.6134, 0.9683, 0.6128, 0.9684, 0.5789, 0.9692, 0.5783, 0.9567, 0.6223, 0.9566, 0.6208, 0.9683, 0.6128, 0.9692, 0.6134, 0.9435, 0.578, 0.9444, 0.5786, 0.9443, 0.6125, 0.9435, 0.6131, 0.956, 0.5691, 0.9561, 0.5706, 0.9444, 0.5786, 0.9435, 0.578, 0.4287, 0.7864, 0.4287, 0.7873, 0.4186, 0.7941, 0.4179, 0.7938, 0.4179, 0.7938, 0.4186, 0.7941, 0.4183, 0.8268, 0.4176, 0.8271, 0.4293, 0.8347, 0.4293, 0.8338, 0.4394, 0.827, 0.4401, 0.8273, 0.4401, 0.8273, 0.4394, 0.827, 0.4397, 0.7943, 0.4404, 0.794, 0.931, 0.4458, 0.9312, 0.4138, 0.9319, 0.4134, 0.9316, 0.4462, 0.417, 0.8274, 0.4171, 0.7934, 0.4179, 0.7938, 0.4176, 0.8271, 0.441, 0.7937, 0.4409, 0.8277, 0.4401, 0.8273, 0.4404, 0.794, 0.9113, 0.4136, 0.9112, 0.4456, 0.9104, 0.446, 0.9108, 0.4132, 0.4176, 0.8271, 0.4183, 0.8268, 0.4288, 0.8338, 0.4287, 0.8347, 0.4287, 0.8347, 0.4288, 0.8338, 0.4293, 0.8338, 0.4293, 0.8347, 0.4404, 0.794, 0.4397, 0.7943, 0.4292, 0.7873, 0.4293, 0.7864, 0.4293, 0.7864, 0.4292, 0.7873, 0.4287, 0.7873, 0.4287, 0.7864, 0.9692, 0.5783, 0.9684, 0.5789, 0.9566, 0.5706, 0.9566, 0.5691, 0.9566, 0.5691, 0.9566, 0.5706, 0.9561, 0.5706, 0.956, 0.5691, 0.9435, 0.6131, 0.9443, 0.6125, 0.9561, 0.6208, 0.9561, 0.6223, 0.9561, 0.6223, 0.9561, 0.6208, 0.9566, 0.6208, 0.9567, 0.6223, 0.419, 0.8264, 0.4192, 0.7944, 0.4288, 0.7882, 0.4288, 0.8329, 0.921, 0.452, 0.9209, 0.4073, 0.9214, 0.4073, 0.9214, 0.4521, 0.4171, 0.7934, 0.4288, 0.7855, 0.4287, 0.7864, 0.4179, 0.7938, 0.4288, 0.7855, 0.4292, 0.7855, 0.4293, 0.7864, 0.4287, 0.7864, 0.9112, 0.4456, 0.921, 0.452, 0.921, 0.453, 0.9104, 0.446, 0.921, 0.452, 0.9214, 0.4521, 0.9214, 0.453, 0.921, 0.453, 0.4409, 0.8277, 0.4292, 0.8356, 0.4293, 0.8347, 0.4401, 0.8273, 0.4292, 0.8356, 0.4288, 0.8356, 0.4287, 0.8347, 0.4293, 0.8347, 0.9312, 0.4138, 0.9214, 0.4073, 0.9214, 0.4064, 0.9319, 0.4134, 0.9214, 0.4073, 0.9209, 0.4073, 0.9209, 0.4064, 0.9214, 0.4064, 0.9399, 0.38, 0.9313, 0.38, 0.9313, 0.38, 0.9399, 0.38, 0.9399, 0.3789, 0.9399, 0.2859, 0.9399, 0.2859, 0.9399, 0.3789, 0.9416, 0.3799, 0.9399, 0.38, 0.9399, 0.38, 0.9416, 0.3799, 0.9313, 0.3788, 0.9399, 0.3789, 0.9399, 0.3789, 0.9313, 0.3788, 0.9299, 0.2859, 0.93, 0.284, 0.93, 0.284, 0.9299, 0.2859, 0.9313, 0.2859, 0.9399, 0.2859, 0.9399, 0.2859, 0.9313, 0.2859, 0.9313, 0.2841, 0.9399, 0.2842, 0.9399, 0.2842, 0.9313, 0.2841, 0.9416, 0.2843, 0.9399, 0.2842, 0.9399, 0.2842, 0.9416, 0.2843, 0.9313, 0.38, 0.9299, 0.38, 0.9299, 0.38, 0.9313, 0.38, 0.9313, 0.3788, 0.9313, 0.2859, 0.9313, 0.2859, 0.9313, 0.3788, 0.9313, 0.2841, 0.93, 0.284, 0.93, 0.284, 0.9313, 0.2841, 0.9416, 0.3789, 0.9416, 0.3799, 0.9416, 0.3799, 0.9416, 0.3789, 0.9299, 0.2859, 0.9299, 0.3788, 0.9299, 0.3788, 0.9299, 0.2859, 0.9313, 0.38, 0.9399, 0.38, 0.9399, 0.38, 0.9313, 0.38, 0.9416, 0.3799, 0.9416, 0.3789, 0.9416, 0.3789, 0.9416, 0.3799, 0.9299, 0.38, 0.9313, 0.38, 0.9313, 0.38, 0.9299, 0.38, 0.93, 0.284, 0.9299, 0.2859, 0.9299, 0.2859, 0.93, 0.284, 0.9399, 0.38, 0.9416, 0.3799, 0.9416, 0.3799, 0.9399, 0.38, 0.9313, 0.38, 0.9399, 0.38, 0.9399, 0.38, 0.9313, 0.38, 0.9313, 0.2841, 0.93, 0.284, 0.93, 0.284, 0.9313, 0.2841, 0.9416, 0.2843, 0.9399, 0.2842, 0.9399, 0.2842, 0.9416, 0.2843, 0.9416, 0.3789, 0.9416, 0.2843, 0.9416, 0.2843, 0.9416, 0.3789, 0.9299, 0.3788, 0.9299, 0.38, 0.9299, 0.38, 0.9299, 0.3788, 0.9399, 0.2842, 0.9313, 0.2841, 0.9313, 0.2841, 0.9399, 0.2842, 0.9399, 0.3789, 0.9313, 0.3788, 0.9313, 0.3788, 0.9399, 0.3789, 0.9399, 0.2859, 0.9399, 0.3789, 0.9399, 0.3789, 0.9399, 0.2859, 0.9299, 0.2859, 0.9299, 0.3788, 0.9299, 0.3788, 0.9299, 0.2859, 0.9313, 0.3788, 0.9313, 0.2859, 0.9313, 0.2859, 0.9313, 0.3788, 0.9313, 0.2859, 0.9399, 0.2859, 0.9399, 0.2859, 0.9313, 0.2859, 0.9313, 0.2859, 0.9299, 0.2859, 0.93, 0.284, 0.9313, 0.2841, 0.9416, 0.2843, 0.9416, 0.3789, 0.9399, 0.3789, 0.9399, 0.2859, 0.9399, 0.2842, 0.9416, 0.3799, 0.9399, 0.38, 0.9399, 0.3789, 0.9416, 0.3789, 0.9299, 0.3788, 0.9299, 0.2859, 0.9313, 0.2859, 0.9313, 0.3788, 0.9313, 0.38, 0.9299, 0.38, 0.9299, 0.3788, 0.9313, 0.3788, 0.9399, 0.38, 0.9313, 0.38, 0.9313, 0.3788, 0.9399, 0.3789, 0.9313, 0.2859, 0.9313, 0.2841, 0.9399, 0.2842, 0.9399, 0.2859, 0.9313, 0.2859, 0.9313, 0.2841, 0.93, 0.284, 0.9299, 0.2859, 0.9416, 0.2843, 0.9399, 0.2842, 0.9399, 0.2859, 0.9399, 0.3789, 0.9416, 0.3789, 0.9416, 0.3799, 0.9416, 0.3789, 0.9399, 0.3789, 0.9399, 0.38, 0.9299, 0.3788, 0.9313, 0.3788, 0.9313, 0.2859, 0.9299, 0.2859, 0.9313, 0.38, 0.9313, 0.3788, 0.9299, 0.3788, 0.9299, 0.38, 0.9399, 0.38, 0.9399, 0.3789, 0.9313, 0.3788, 0.9313, 0.38, 0.9313, 0.2859, 0.9399, 0.2859, 0.9399, 0.2842, 0.9313, 0.2841, 0.9416, 0.3789, 0.9416, 0.2843, 0.9416, 0.2843, 0.9416, 0.3789, 0.9299, 0.3788, 0.9299, 0.2859, 0.9299, 0.2859, 0.9299, 0.3788, 0.93, 0.284, 0.9313, 0.2841, 0.9313, 0.2841, 0.93, 0.284, 0.9299, 0.3788, 0.9299, 0.38, 0.9299, 0.38, 0.9299, 0.3788, 0.9313, 0.2859, 0.9313, 0.3788, 0.9313, 0.3788, 0.9313, 0.2859, 0.9399, 0.2842, 0.9416, 0.2843, 0.9416, 0.2843, 0.9399, 0.2842, 0.9399, 0.2859, 0.9313, 0.2859, 0.9313, 0.2859, 0.9399, 0.2859, 0.9416, 0.3799, 0.9416, 0.3789, 0.9416, 0.3789, 0.9416, 0.3799, 0.9416, 0.2843, 0.9416, 0.3789, 0.9416, 0.3789, 0.9416, 0.2843, 0.9299, 0.38, 0.9313, 0.38, 0.9313, 0.38, 0.9299, 0.38, 0.9299, 0.38, 0.9299, 0.3788, 0.9299, 0.3788, 0.9299, 0.38, 0.9399, 0.2842, 0.9313, 0.2841, 0.9313, 0.2841, 0.9399, 0.2842, 0.93, 0.284, 0.9299, 0.2859, 0.9299, 0.2859, 0.93, 0.284, 0.9399, 0.3789, 0.9313, 0.3788, 0.9313, 0.3788, 0.9399, 0.3789, 0.9399, 0.38, 0.9416, 0.3799, 0.9416, 0.3799, 0.9399, 0.38, 0.9399, 0.2859, 0.9399, 0.3789, 0.9399, 0.3789, 0.9399, 0.2859, 0.9501, 0.8121, 0.9498, 0.8121, 0.9498, 0.799, 0.9501, 0.799, 0.9514, 0.8121, 0.9512, 0.8121, 0.9512, 0.799, 0.9514, 0.799, 0.9495, 0.8121, 0.9493, 0.8121, 0.9493, 0.799, 0.9495, 0.799, 0.9498, 0.8121, 0.9496, 0.8121, 0.9496, 0.799, 0.9498, 0.799, 0.949, 0.8121, 0.9488, 0.8121, 0.9488, 0.799, 0.949, 0.799, 0.9493, 0.8121, 0.9491, 0.8121, 0.9491, 0.799, 0.9493, 0.799, 0.9488, 0.8121, 0.9488, 0.799, 0.9485, 0.799, 0.9485, 0.8121, 0.9503, 0.8121, 0.9501, 0.8121, 0.9501, 0.799, 0.9503, 0.799, 0.9511, 0.8121, 0.9511, 0.799, 0.9509, 0.799, 0.9509, 0.8121, 0.9506, 0.8121, 0.9506, 0.799, 0.9504, 0.799, 0.9504, 0.8121, 0.9509, 0.8121, 0.9509, 0.799, 0.9506, 0.799, 0.9506, 0.8121, 0.9485, 0.8121, 0.9485, 0.799, 0.9483, 0.799, 0.9483, 0.8121, 0.9482, 0.8121, 0.9482, 0.799, 0.948, 0.799, 0.948, 0.8121, 0.9562, 0.8121, 0.9559, 0.8121, 0.9559, 0.799, 0.9562, 0.799, 0.9554, 0.8121, 0.9554, 0.799, 0.9551, 0.799, 0.9551, 0.8121, 0.9538, 0.8121, 0.9536, 0.8121, 0.9536, 0.799, 0.9538, 0.799, 0.9578, 0.8121, 0.9578, 0.799, 0.9575, 0.799, 0.9575, 0.8121, 0.9583, 0.8121, 0.9581, 0.8121, 0.9581, 0.799, 0.9583, 0.799, 0.9546, 0.8121, 0.9546, 0.799, 0.9544, 0.799, 0.9544, 0.8121, 0.9572, 0.8121, 0.957, 0.8121, 0.957, 0.799, 0.9572, 0.799, 0.9525, 0.8121, 0.9525, 0.799, 0.9522, 0.799, 0.9522, 0.8121, 0.9527, 0.8121, 0.9525, 0.8121, 0.9525, 0.799, 0.9527, 0.799, 0.9543, 0.8121, 0.9543, 0.799, 0.9541, 0.799, 0.9541, 0.8121, 0.9556, 0.8121, 0.9554, 0.8121, 0.9554, 0.799, 0.9556, 0.799, 0.9517, 0.8121, 0.9517, 0.799, 0.9514, 0.799, 0.9514, 0.8121, 0.9519, 0.8121, 0.9517, 0.8121, 0.9517, 0.799, 0.9519, 0.799, 0.9612, 0.8121, 0.9612, 0.799, 0.961, 0.799, 0.961, 0.8121, 0.9593, 0.8121, 0.9593, 0.799, 0.9591, 0.799, 0.9591, 0.8121, 0.9604, 0.8121, 0.9604, 0.799, 0.9602, 0.799, 0.9602, 0.8121, 0.9607, 0.8121, 0.9607, 0.799, 0.9604, 0.799, 0.9604, 0.8121, 0.9599, 0.8121, 0.9599, 0.799, 0.9596, 0.799, 0.9596, 0.8121, 0.9588, 0.8121, 0.9588, 0.799, 0.9586, 0.799, 0.9586, 0.8121, 0.9586, 0.8121, 0.9586, 0.799, 0.9583, 0.799, 0.9583, 0.8121, 0.9609, 0.8121, 0.9609, 0.799, 0.9607, 0.799, 0.9607, 0.8121, 0.9591, 0.8121, 0.9591, 0.799, 0.9589, 0.799, 0.9589, 0.8121, 0.9601, 0.8121, 0.9601, 0.799, 0.9599, 0.799, 0.9599, 0.8121, 0.9596, 0.8121, 0.9596, 0.799, 0.9594, 0.799, 0.9594, 0.8121, 0.9559, 0.8121, 0.9559, 0.799, 0.9557, 0.799, 0.9557, 0.8121, 0.9535, 0.8121, 0.9535, 0.799, 0.9533, 0.799, 0.9533, 0.8121, 0.9564, 0.8121, 0.9564, 0.799, 0.9562, 0.799, 0.9562, 0.8121, 0.9551, 0.8121, 0.9551, 0.799, 0.9549, 0.799, 0.9549, 0.8121, 0.9533, 0.8121, 0.9533, 0.799, 0.953, 0.799, 0.953, 0.8121, 0.9567, 0.8121, 0.9567, 0.799, 0.9565, 0.799, 0.9565, 0.8121, 0.9548, 0.8121, 0.9548, 0.799, 0.9546, 0.799, 0.9546, 0.8121, 0.9575, 0.8121, 0.9575, 0.799, 0.9573, 0.799, 0.9573, 0.8121, 0.957, 0.8121, 0.957, 0.799, 0.9567, 0.799, 0.9567, 0.8121, 0.958, 0.8121, 0.958, 0.799, 0.9578, 0.799, 0.9578, 0.8121, 0.9541, 0.8121, 0.9541, 0.799, 0.9538, 0.799, 0.9538, 0.8121, 0.9522, 0.8121, 0.9522, 0.799, 0.952, 0.799, 0.952, 0.8121, 0.953, 0.8121, 0.953, 0.799, 0.9528, 0.799, 0.9528, 0.8121, 0.948, 0.8121, 0.948, 0.799, 0.9477, 0.799, 0.9477, 0.8121, 0.9461, 0.8121, 0.9459, 0.8121, 0.9459, 0.799, 0.9461, 0.799, 0.9617, 0.8121, 0.9615, 0.8121, 0.9615, 0.799, 0.9617, 0.799, 0.9464, 0.8121, 0.9461, 0.8121, 0.9461, 0.799, 0.9464, 0.799, 0.962, 0.8121, 0.9618, 0.8121, 0.9618, 0.799, 0.962, 0.799, 0.9456, 0.8121, 0.9453, 0.8121, 0.9453, 0.799, 0.9456, 0.799, 0.9625, 0.8121, 0.9623, 0.8121, 0.9623, 0.799, 0.9625, 0.799, 0.9477, 0.8121, 0.9475, 0.8121, 0.9475, 0.799, 0.9477, 0.799, 0.9628, 0.8121, 0.9626, 0.8121, 0.9626, 0.799, 0.9628, 0.799, 0.9469, 0.8121, 0.9469, 0.799, 0.9467, 0.799, 0.9467, 0.8121, 0.9631, 0.8121, 0.9628, 0.8121, 0.9628, 0.799, 0.9631, 0.799, 0.9474, 0.8121, 0.9472, 0.8121, 0.9472, 0.799, 0.9474, 0.799, 0.9633, 0.8121, 0.9631, 0.8121, 0.9631, 0.799, 0.9633, 0.799, 0.9472, 0.8121, 0.9472, 0.799, 0.9469, 0.799, 0.9469, 0.8121, 0.9636, 0.8121, 0.9634, 0.8121, 0.9634, 0.799, 0.9636, 0.799, 0.9466, 0.8121, 0.9464, 0.8121, 0.9464, 0.799, 0.9466, 0.799, 0.9638, 0.8121, 0.9636, 0.8121, 0.9636, 0.799, 0.9638, 0.799, 0.9458, 0.8121, 0.9456, 0.8121, 0.9456, 0.799, 0.9458, 0.799, 0.9615, 0.8121, 0.9612, 0.8121, 0.9612, 0.799, 0.9615, 0.799, 0.9453, 0.8121, 0.9453, 0.799, 0.9451, 0.799, 0.9451, 0.8121, 0.9623, 0.8121, 0.962, 0.8121, 0.962, 0.799, 0.9623, 0.799, 0.943, 0.799, 0.944, 0.799, 0.944, 0.8573, 0.943, 0.8573, 0.944, 0.799, 0.944, 0.8573, 0.945, 0.8573, 0.945, 0.799, 0.9398, 0.799, 0.9408, 0.799, 0.9408, 0.8573, 0.9398, 0.8573, 0.9398, 0.8573, 0.9388, 0.8573, 0.9388, 0.799, 0.9398, 0.799, 0.9387, 0.8573, 0.9377, 0.8573, 0.9377, 0.799, 0.9387, 0.799, 0.9419, 0.799, 0.9429, 0.799, 0.9429, 0.8573, 0.9419, 0.8573, 0.9409, 0.799, 0.9409, 0.8573, 0.9419, 0.8573, 0.9419, 0.799])
me_cube_021.materials.append(mat_material)
me_cube_021.use_remesh_preserve_volume = False
me_cube_021.use_remesh_preserve_attributes = False
me_cube_021.use_mirror_vertex_groups = False
me_cube_021.update()

# ---- objects
ob_table = bpy.data.objects.new('table', me_cube_021)

# ---- transforms, parenting, visibility, modifiers, constraints
ob_table.location = (-0.195, 0.4547, -0.2986)
ob_table.lineart.crease_threshold = 0.0

# ---- collection membership
col_collection.objects.link(ob_table)

# ---- scene / render settings (as saved in the file)
scene.frame_start = 1; scene.frame_end = 250; scene.frame_set(1)
scene.render.engine = 'CYCLES'
scene.render.resolution_x = 700
scene.render.resolution_y = 500
scene.cycles.use_denoising = False
scene.cycles.samples = 300
scene.cycles.sampling_pattern = 'TABULATED_SOBOL'
scene.cycles.use_adaptive_sampling = False
scene.cycles.use_light_tree = False
scene.cycles.caustics_reflective = False
scene.cycles.caustics_refractive = False
scene.cycles.max_bounces = 10
scene.view_settings.view_transform = 'Filmic'
bpy.context.view_layer.update()

# ---- added for rendering (the .blend has no active camera and no usable light): camera, sun
cam_auto = bpy.data.cameras.new('AutoCamera')
cam_auto.lens = 50.0
cam_auto.sensor_width = 36.0
cam_auto.clip_end = 1000.0
ob_auto_camera = bpy.data.objects.new('AutoCamera', cam_auto)
scene.collection.objects.link(ob_auto_camera)
ob_auto_camera.location = (2.55064, -3.06194, 1.82749)
ob_auto_camera.rotation_euler = (1.09748, -7.21219e-08, 0.694738)
scene.camera = ob_auto_camera
light_auto_sun = bpy.data.lights.new('AutoSun', 'SUN')
light_auto_sun.energy = 3.0
light_auto_sun.angle = 0.0523599
ob_auto_sun = bpy.data.objects.new('AutoSun', light_auto_sun)
scene.collection.objects.link(ob_auto_sun)
ob_auto_sun.rotation_euler = (0.872665, 0.174533, 0.523599)
bpy.context.view_layer.update()
